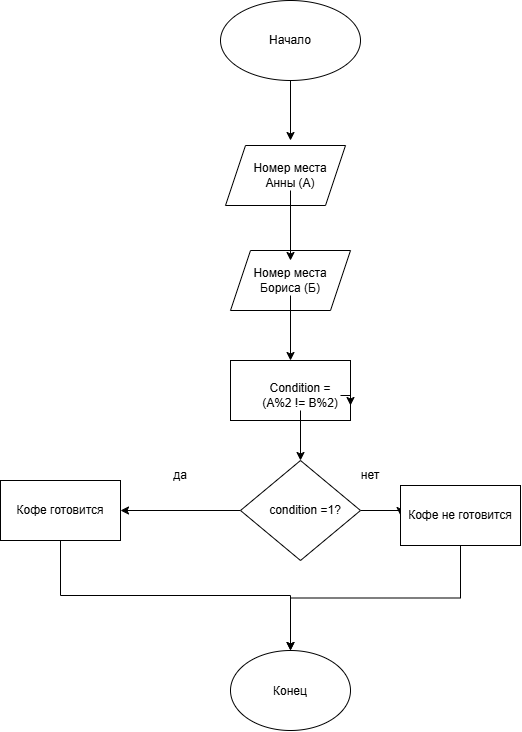

The diagram above was exported from draw.io. Its source (the exported page's mxGraphModel, read from the mxfile embedded in the PNG):
<mxGraphModel dx="774" dy="458" grid="1" gridSize="10" guides="1" tooltips="1" connect="1" arrows="1" fold="1" page="1" pageScale="1" pageWidth="827" pageHeight="1169" math="0" shadow="0">
  <root>
    <mxCell id="0" />
    <mxCell id="1" parent="0" />
    <mxCell id="V26d41RyP1fuNsC11LFs-28" parent="1" style="shape=parallelogram;perimeter=parallelogramPerimeter;whiteSpace=wrap;html=1;shapeInside=1;fixedSize=1;" value="" vertex="1">
      <mxGeometry height="60" width="120" x="320" y="290" as="geometry" />
    </mxCell>
    <mxCell id="V26d41RyP1fuNsC11LFs-27" parent="1" style="shape=parallelogram;perimeter=parallelogramPerimeter;whiteSpace=wrap;html=1;shapeInside=1;fixedSize=1;" value="" vertex="1">
      <mxGeometry height="60" width="120" x="315" y="185" as="geometry" />
    </mxCell>
    <mxCell id="V26d41RyP1fuNsC11LFs-7" edge="1" parent="1" source="V26d41RyP1fuNsC11LFs-1" style="edgeStyle=orthogonalEdgeStyle;rounded=0;orthogonalLoop=1;jettySize=auto;html=1;exitX=0.5;exitY=1;exitDx=0;exitDy=0;entryX=0.5;entryY=0;entryDx=0;entryDy=0;defaultLabelBackgroundColor=page;">
      <mxGeometry relative="1" as="geometry">
        <mxPoint x="380" y="180" as="targetPoint" />
      </mxGeometry>
    </mxCell>
    <mxCell id="V26d41RyP1fuNsC11LFs-1" parent="1" style="ellipse;whiteSpace=wrap;html=1;shapeInside=1;" value="" vertex="1">
      <mxGeometry height="80" width="140" x="310" y="40" as="geometry" />
    </mxCell>
    <mxCell id="V26d41RyP1fuNsC11LFs-2" parent="1" style="text;html=1;whiteSpace=wrap;strokeColor=none;fillColor=none;align=center;verticalAlign=middle;rounded=0;" value="Начало" vertex="1">
      <mxGeometry height="30" width="60" x="350" y="65" as="geometry" />
    </mxCell>
    <mxCell id="V26d41RyP1fuNsC11LFs-8" edge="1" parent="1" source="V26d41RyP1fuNsC11LFs-5" style="edgeStyle=orthogonalEdgeStyle;rounded=0;orthogonalLoop=1;jettySize=auto;html=1;exitX=0.5;exitY=1;exitDx=0;exitDy=0;entryX=0.5;entryY=0;entryDx=0;entryDy=0;defaultLabelBackgroundColor=page;">
      <mxGeometry relative="1" as="geometry">
        <mxPoint x="380" y="300" as="targetPoint" />
      </mxGeometry>
    </mxCell>
    <mxCell id="V26d41RyP1fuNsC11LFs-5" parent="1" style="text;html=1;whiteSpace=wrap;strokeColor=none;fillColor=none;align=center;verticalAlign=middle;rounded=0;" value="Номер места Анны (А)" vertex="1">
      <mxGeometry height="30" width="80" x="340" y="200" as="geometry" />
    </mxCell>
    <mxCell id="V26d41RyP1fuNsC11LFs-13" edge="1" parent="1" source="V26d41RyP1fuNsC11LFs-6" style="edgeStyle=orthogonalEdgeStyle;rounded=0;orthogonalLoop=1;jettySize=auto;html=1;exitX=0.5;exitY=1;exitDx=0;exitDy=0;entryX=0.5;entryY=0;entryDx=0;entryDy=0;defaultLabelBackgroundColor=page;" target="V26d41RyP1fuNsC11LFs-9">
      <mxGeometry relative="1" as="geometry" />
    </mxCell>
    <mxCell id="V26d41RyP1fuNsC11LFs-6" parent="1" style="text;html=1;whiteSpace=wrap;strokeColor=none;fillColor=none;align=center;verticalAlign=middle;rounded=0;" value="Номер места Бориса (Б)" vertex="1">
      <mxGeometry height="30" width="80" x="340" y="305" as="geometry" />
    </mxCell>
    <mxCell id="V26d41RyP1fuNsC11LFs-9" parent="1" style="whiteSpace=wrap;html=1;" value="" vertex="1">
      <mxGeometry height="60" width="120" x="320" y="400" as="geometry" />
    </mxCell>
    <mxCell id="V26d41RyP1fuNsC11LFs-12" edge="1" parent="1" source="V26d41RyP1fuNsC11LFs-10" style="edgeStyle=orthogonalEdgeStyle;rounded=0;orthogonalLoop=1;jettySize=auto;html=1;exitX=1;exitY=0.5;exitDx=0;exitDy=0;entryX=1;entryY=0.75;entryDx=0;entryDy=0;defaultLabelBackgroundColor=page;" target="V26d41RyP1fuNsC11LFs-9">
      <mxGeometry relative="1" as="geometry" />
    </mxCell>
    <mxCell id="V26d41RyP1fuNsC11LFs-25" edge="1" parent="1" source="V26d41RyP1fuNsC11LFs-10" style="edgeStyle=orthogonalEdgeStyle;rounded=0;orthogonalLoop=1;jettySize=auto;html=1;exitX=0.5;exitY=1;exitDx=0;exitDy=0;entryX=0.5;entryY=0;entryDx=0;entryDy=0;defaultLabelBackgroundColor=page;" target="V26d41RyP1fuNsC11LFs-14">
      <mxGeometry relative="1" as="geometry" />
    </mxCell>
    <mxCell id="V26d41RyP1fuNsC11LFs-10" parent="1" style="text;html=1;whiteSpace=wrap;strokeColor=none;fillColor=none;align=center;verticalAlign=middle;rounded=0;" value="Condition =(A%2 != B%2)" vertex="1">
      <mxGeometry height="30" width="80" x="350" y="420" as="geometry" />
    </mxCell>
    <mxCell id="V26d41RyP1fuNsC11LFs-18" edge="1" parent="1" source="V26d41RyP1fuNsC11LFs-14" style="edgeStyle=orthogonalEdgeStyle;rounded=0;orthogonalLoop=1;jettySize=auto;html=1;exitX=0;exitY=0.5;exitDx=0;exitDy=0;entryX=1;entryY=0.5;entryDx=0;entryDy=0;defaultLabelBackgroundColor=page;" target="V26d41RyP1fuNsC11LFs-16">
      <mxGeometry relative="1" as="geometry" />
    </mxCell>
    <mxCell id="V26d41RyP1fuNsC11LFs-19" edge="1" parent="1" source="V26d41RyP1fuNsC11LFs-14" style="edgeStyle=orthogonalEdgeStyle;rounded=0;orthogonalLoop=1;jettySize=auto;html=1;exitX=1;exitY=0.5;exitDx=0;exitDy=0;entryX=0;entryY=0.5;entryDx=0;entryDy=0;defaultLabelBackgroundColor=page;" target="V26d41RyP1fuNsC11LFs-17">
      <mxGeometry relative="1" x="0.7455" as="geometry">
        <Array as="points">
          <mxPoint x="490" y="550" />
        </Array>
      </mxGeometry>
    </mxCell>
    <mxCell id="V26d41RyP1fuNsC11LFs-14" parent="1" style="rhombus;whiteSpace=wrap;html=1;shapeInside=1;" value="" vertex="1">
      <mxGeometry height="100" width="120" x="330" y="500" as="geometry" />
    </mxCell>
    <mxCell id="V26d41RyP1fuNsC11LFs-15" parent="1" style="text;html=1;whiteSpace=wrap;strokeColor=none;fillColor=none;align=center;verticalAlign=middle;rounded=0;" value="condition =1?" vertex="1">
      <mxGeometry height="30" width="80" x="355" y="535" as="geometry" />
    </mxCell>
    <mxCell id="V26d41RyP1fuNsC11LFs-24" edge="1" parent="1" source="V26d41RyP1fuNsC11LFs-16" style="edgeStyle=orthogonalEdgeStyle;rounded=0;orthogonalLoop=1;jettySize=auto;html=1;exitX=0.5;exitY=1;exitDx=0;exitDy=0;entryX=0.5;entryY=0;entryDx=0;entryDy=0;defaultLabelBackgroundColor=page;" target="V26d41RyP1fuNsC11LFs-22">
      <mxGeometry relative="1" as="geometry" />
    </mxCell>
    <mxCell id="V26d41RyP1fuNsC11LFs-16" parent="1" style="whiteSpace=wrap;html=1;" value="Кофе готовится" vertex="1">
      <mxGeometry height="60" width="120" x="90" y="520" as="geometry" />
    </mxCell>
    <mxCell id="V26d41RyP1fuNsC11LFs-23" edge="1" parent="1" source="V26d41RyP1fuNsC11LFs-17" style="edgeStyle=orthogonalEdgeStyle;rounded=0;orthogonalLoop=1;jettySize=auto;html=1;exitX=0.5;exitY=1;exitDx=0;exitDy=0;entryX=0.5;entryY=0;entryDx=0;entryDy=0;defaultLabelBackgroundColor=page;" target="V26d41RyP1fuNsC11LFs-22">
      <mxGeometry relative="1" as="geometry" />
    </mxCell>
    <mxCell id="V26d41RyP1fuNsC11LFs-17" parent="1" style="whiteSpace=wrap;html=1;" value="Кофе не готовится" vertex="1">
      <mxGeometry height="60" width="120" x="490" y="525" as="geometry" />
    </mxCell>
    <mxCell id="V26d41RyP1fuNsC11LFs-20" parent="1" style="text;html=1;whiteSpace=wrap;strokeColor=none;fillColor=none;align=center;verticalAlign=middle;rounded=0;" value="да" vertex="1">
      <mxGeometry height="30" width="60" x="240" y="500" as="geometry" />
    </mxCell>
    <mxCell id="V26d41RyP1fuNsC11LFs-21" parent="1" style="text;html=1;whiteSpace=wrap;strokeColor=none;fillColor=none;align=center;verticalAlign=middle;rounded=0;" value="нет" vertex="1">
      <mxGeometry height="30" width="60" x="430" y="500" as="geometry" />
    </mxCell>
    <mxCell id="V26d41RyP1fuNsC11LFs-22" parent="1" style="ellipse;whiteSpace=wrap;html=1;shapeInside=1;" value="Конец" vertex="1">
      <mxGeometry height="80" width="120" x="320" y="690" as="geometry" />
    </mxCell>
  </root>
</mxGraphModel>